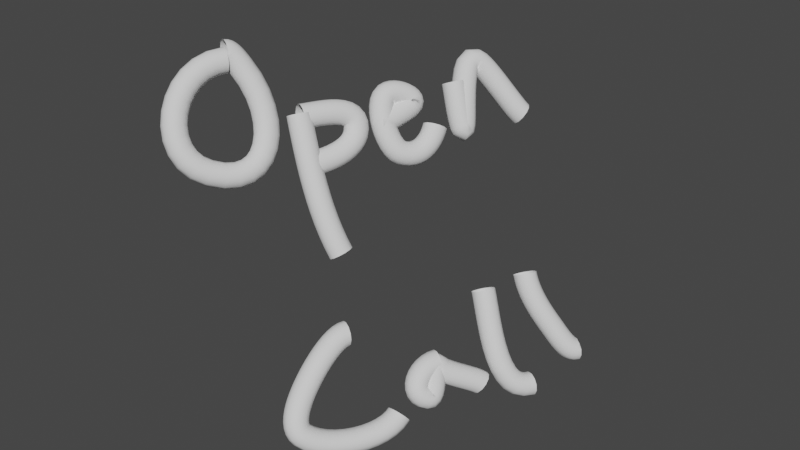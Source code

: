 # Source: open-call_2.blend  (saved by Blender 2.80.75; exported with 4.5.12 LTS)
import bpy
from mathutils import Matrix  # noqa: F401  (used for matrix-valued properties, if any)

bpy.ops.wm.read_factory_settings(use_empty=True)
scene = bpy.context.scene
scene.name = 'Scene'

# ---- collections
col_collection = bpy.data.collections.new('Collection'); scene.collection.children.link(col_collection)

# ---- world
world_world = bpy.data.worlds.new('World'); scene.world = world_world
world_world.use_nodes = True; world_world.node_tree.nodes.clear()
_N = world_world.node_tree.nodes; _L = world_world.node_tree.links
n0 = _N.new('ShaderNodeOutputWorld'); n0.name = 'World Output'; n0.location = (300, 300)
n1 = _N.new('ShaderNodeBackground'); n1.name = 'Background'; n1.location = (10, 300)
n1.inputs[0].default_value = (0.05088, 0.05088, 0.05088, 1.0)
_L.new(n1.outputs[0], n0.inputs[0])
n0.is_active_output = True
world_world.color = (0.05088, 0.05088, 0.05088)
world_world.use_sun_shadow = False
world_world.sun_shadow_jitter_overblur = 0.0

# ---- curves / text
cu_nurbspath = bpy.data.curves.new('NurbsPath', 'CURVE')
cu_nurbspath.dimensions = '3D'
_sp = cu_nurbspath.splines.new('NURBS'); _sp.points.add(0)
_sp.points.foreach_set('co', [1.0, 0.0, 0.0, 1.0])
_sp.order_u = 2
_sp.order_v = 0
_sp.use_endpoint_u = True
_sp = cu_nurbspath.splines.new('BEZIER'); _sp.bezier_points.add(3)
_sp.bezier_points.foreach_set('co', [-4.51, -4.057, 4.993, -3.819, -5.453, 2.59, -4.28, -3.757, 4.813, -4.58, -3.999, 5.168])
_sp.bezier_points.foreach_set('handle_left', [-3.906, -2.712, 4.974, -4.582, -6.476, 3.163, -3.331, -3.26, 3.475, -4.521, -3.869, 5.167])
_sp.bezier_points.foreach_set('handle_right', [-5.115, -5.401, 5.013, -2.883, -4.199, 1.89, -4.359, -3.799, 4.924, -4.638, -4.129, 5.17])
for _p, _l, _r in zip(_sp.bezier_points, ['ALIGNED', 'ALIGNED', 'ALIGNED', 'ALIGNED'], ['ALIGNED', 'ALIGNED', 'ALIGNED', 'ALIGNED']): _p.handle_left_type = _l; _p.handle_right_type = _r
_sp.order_u = 0
_sp.order_v = 0
_sp = cu_nurbspath.splines.new('BEZIER'); _sp.bezier_points.add(1)
_sp.bezier_points.foreach_set('co', [-3.212, -2.92, 3.531, -1.564, -3.255, 0.233])
_sp.bezier_points.foreach_set('handle_left', [-3.707, -2.681, 4.635, -2.195, -3.385, 1.285])
_sp.bezier_points.foreach_set('handle_right', [-2.716, -3.159, 2.426, -0.9339, -3.125, -0.8195])
for _p, _l, _r in zip(_sp.bezier_points, ['ALIGNED', 'ALIGNED'], ['ALIGNED', 'ALIGNED']): _p.handle_left_type = _l; _p.handle_right_type = _r
_sp.order_u = 0
_sp.order_v = 0
_sp = cu_nurbspath.splines.new('BEZIER'); _sp.bezier_points.add(2)
_sp.bezier_points.foreach_set('co', [-3.141, -2.857, 3.452, -2.351, -1.668, 2.965, -2.732, -3.248, 2.383])
_sp.bezier_points.foreach_set('handle_left', [-3.403, -3.438, 3.461, -2.54, -1.415, 3.519, -2.5, -2.733, 2.374])
_sp.bezier_points.foreach_set('handle_right', [-2.879, -2.276, 3.443, -2.184, -1.893, 2.475, -2.963, -3.762, 2.391])
for _p, _l, _r in zip(_sp.bezier_points, ['ALIGNED', 'ALIGNED', 'ALIGNED'], ['ALIGNED', 'ALIGNED', 'ALIGNED']): _p.handle_left_type = _l; _p.handle_right_type = _r
_sp.order_u = 0
_sp.order_v = 0
_sp = cu_nurbspath.splines.new('BEZIER'); _sp.bezier_points.add(4)
_sp.bezier_points.foreach_set('co', [-2.092, -1.044, 2.995, -1.822, -0.08804, 3.274, -2.247, -0.6077, 3.634, -1.572, -0.8119, 2.23, -1.3, 0.3611, 2.682])
_sp.bezier_points.foreach_set('handle_left', [-2.17, -1.217, 2.998, -1.857, -0.259, 3.201, -2.178, -0.2757, 3.777, -1.814, -1.116, 2.427, -1.205, 0.04807, 2.253])
_sp.bezier_points.foreach_set('handle_right', [-2.014, -0.8717, 2.993, -1.753, 0.244, 3.417, -2.32, -0.9625, 3.481, -1.273, -0.4355, 1.986, -1.395, 0.6741, 3.11])
for _p, _l, _r in zip(_sp.bezier_points, ['ALIGNED', 'ALIGNED', 'ALIGNED', 'ALIGNED', 'ALIGNED'], ['ALIGNED', 'ALIGNED', 'ALIGNED', 'ALIGNED', 'ALIGNED']): _p.handle_left_type = _l; _p.handle_right_type = _r
_sp.order_u = 0
_sp.order_v = 0
_sp = cu_nurbspath.splines.new('BEZIER'); _sp.bezier_points.add(3)
_sp.bezier_points.foreach_set('co', [-1.452, 1.207, 3.646, -0.936, 0.9825, 2.516, -1.297, 2.026, 4.025, -0.2034, 2.706, 2.569])
_sp.bezier_points.foreach_set('handle_left', [-1.535, 1.247, 3.832, -1.044, 0.9546, 2.691, -1.6, 1.644, 4.273, -0.3787, 2.552, 2.766])
_sp.bezier_points.foreach_set('handle_right', [-1.369, 1.167, 3.461, -0.6524, 1.056, 2.055, -1.127, 2.239, 3.887, -0.02823, 2.861, 2.373])
for _p, _l, _r in zip(_sp.bezier_points, ['ALIGNED', 'ALIGNED', 'ALIGNED', 'ALIGNED'], ['ALIGNED', 'ALIGNED', 'ALIGNED', 'ALIGNED']): _p.handle_left_type = _l; _p.handle_right_type = _r
_sp.order_u = 0
_sp.order_v = 0
_sp = cu_nurbspath.splines.new('BEZIER'); _sp.bezier_points.add(3)
_sp.bezier_points.foreach_set('co', [-0.8582, -3.861, -1.556, -0.9827, -5.25, -2.454, -0.6448, -5.823, -3.54, 0.5318, -3.396, -3.732])
_sp.bezier_points.foreach_set('handle_left', [-0.6924, -3.491, -1.561, -1.008, -4.96, -2.172, -0.8893, -6.016, -3.248, 0.5269, -3.986, -4.202])
_sp.bezier_points.foreach_set('handle_right', [-1.024, -4.231, -1.551, -0.956, -5.556, -2.752, -0.1896, -5.464, -4.085, 0.5366, -2.806, -3.262])
for _p, _l, _r in zip(_sp.bezier_points, ['ALIGNED', 'ALIGNED', 'ALIGNED', 'ALIGNED'], ['ALIGNED', 'ALIGNED', 'ALIGNED', 'ALIGNED']): _p.handle_left_type = _l; _p.handle_right_type = _r
_sp.order_u = 0
_sp.order_v = 0
_sp = cu_nurbspath.splines.new('BEZIER'); _sp.bezier_points.add(3)
_sp.bezier_points.foreach_set('co', [0.6213, -1.99, -2.756, 0.7836, -2.575, -3.529, 0.7089, -2.008, -2.931, 1.453, -1.111, -3.57])
_sp.bezier_points.foreach_set('handle_left', [0.8555, -1.468, -2.763, 0.4789, -3.015, -3.326, 0.528, -2.102, -2.675, 1.329, -1.22, -3.432])
_sp.bezier_points.foreach_set('handle_right', [0.3871, -2.512, -2.749, 0.958, -2.324, -3.645, 0.8277, -1.947, -3.1, 1.576, -1.002, -3.708])
for _p, _l, _r in zip(_sp.bezier_points, ['ALIGNED', 'ALIGNED', 'ALIGNED', 'ALIGNED'], ['ALIGNED', 'ALIGNED', 'ALIGNED', 'ALIGNED']): _p.handle_left_type = _l; _p.handle_right_type = _r
_sp.order_u = 0
_sp.order_v = 0
_sp = cu_nurbspath.splines.new('BEZIER'); _sp.bezier_points.add(1)
_sp.bezier_points.foreach_set('co', [0.7055, -0.1227, -1.395, 2.252, 0.1943, -3.98])
_sp.bezier_points.foreach_set('handle_left', [0.251, 0.09604, -0.3831, 1.788, -0.837, -3.964])
_sp.bezier_points.foreach_set('handle_right', [1.16, -0.3414, -2.408, 2.717, 1.226, -3.996])
for _p, _l, _r in zip(_sp.bezier_points, ['ALIGNED', 'ALIGNED'], ['ALIGNED', 'ALIGNED']): _p.handle_left_type = _l; _p.handle_right_type = _r
_sp.order_u = 0
_sp.order_v = 0
_sp = cu_nurbspath.splines.new('BEZIER'); _sp.bezier_points.add(2)
_sp.bezier_points.foreach_set('co', [1.189, 1.142, -1.257, 2.05, 1.306, -2.706, 2.659, 1.761, -3.455])
_sp.bezier_points.foreach_set('handle_left', [0.9621, 1.251, -0.7524, 1.741, 1.161, -2.256, 2.537, 1.489, -3.451])
_sp.bezier_points.foreach_set('handle_right', [1.416, 1.032, -1.763, 2.213, 1.383, -2.943, 2.781, 2.033, -3.459])
for _p, _l, _r in zip(_sp.bezier_points, ['ALIGNED', 'ALIGNED', 'ALIGNED'], ['ALIGNED', 'ALIGNED', 'ALIGNED']): _p.handle_left_type = _l; _p.handle_right_type = _r
_sp.order_u = 0
_sp.order_v = 0
cu_nurbspath.use_path = True
cu_nurbspath.use_path_clamp = True
cu_nurbspath.offset = 0.05
cu_nurbspath.bevel_depth = 0.33
cu_nurbspath.fill_mode = 'FULL'

# ---- objects
ob_nurbspath = bpy.data.objects.new('NurbsPath', cu_nurbspath)

# ---- transforms, parenting, visibility, modifiers, constraints
ob_nurbspath.location = (0.0, 0.0, 0.0)
ob_nurbspath.lineart.crease_threshold = 0.0

# ---- collection membership
col_collection.objects.link(ob_nurbspath)

# ---- scene / render settings (as saved in the file)
scene.frame_start = 1; scene.frame_end = 250; scene.frame_set(1)
scene.render.engine = 'BLENDER_EEVEE_NEXT'
scene.cycles.use_denoising = False
scene.cycles.samples = 128
scene.cycles.sampling_pattern = 'TABULATED_SOBOL'
scene.cycles.use_adaptive_sampling = False
scene.cycles.use_light_tree = False
scene.view_settings.view_transform = 'Filmic'
bpy.context.view_layer.update()

# ---- added for rendering (the .blend has no active camera and no usable light): camera, sun
cam_auto = bpy.data.cameras.new('AutoCamera')
cam_auto.lens = 50.0
cam_auto.sensor_width = 36.0
cam_auto.clip_end = 1000.0
ob_auto_camera = bpy.data.objects.new('AutoCamera', cam_auto)
scene.collection.objects.link(ob_auto_camera)
ob_auto_camera.location = (15.6035, -21.4353, 13.8455)
ob_auto_camera.rotation_euler = (1.09748, -7.21219e-08, 0.694738)
scene.camera = ob_auto_camera
light_auto_sun = bpy.data.lights.new('AutoSun', 'SUN')
light_auto_sun.energy = 3.0
light_auto_sun.angle = 0.0523599
ob_auto_sun = bpy.data.objects.new('AutoSun', light_auto_sun)
scene.collection.objects.link(ob_auto_sun)
ob_auto_sun.rotation_euler = (0.872665, 0.174533, 0.523599)
bpy.context.view_layer.update()
